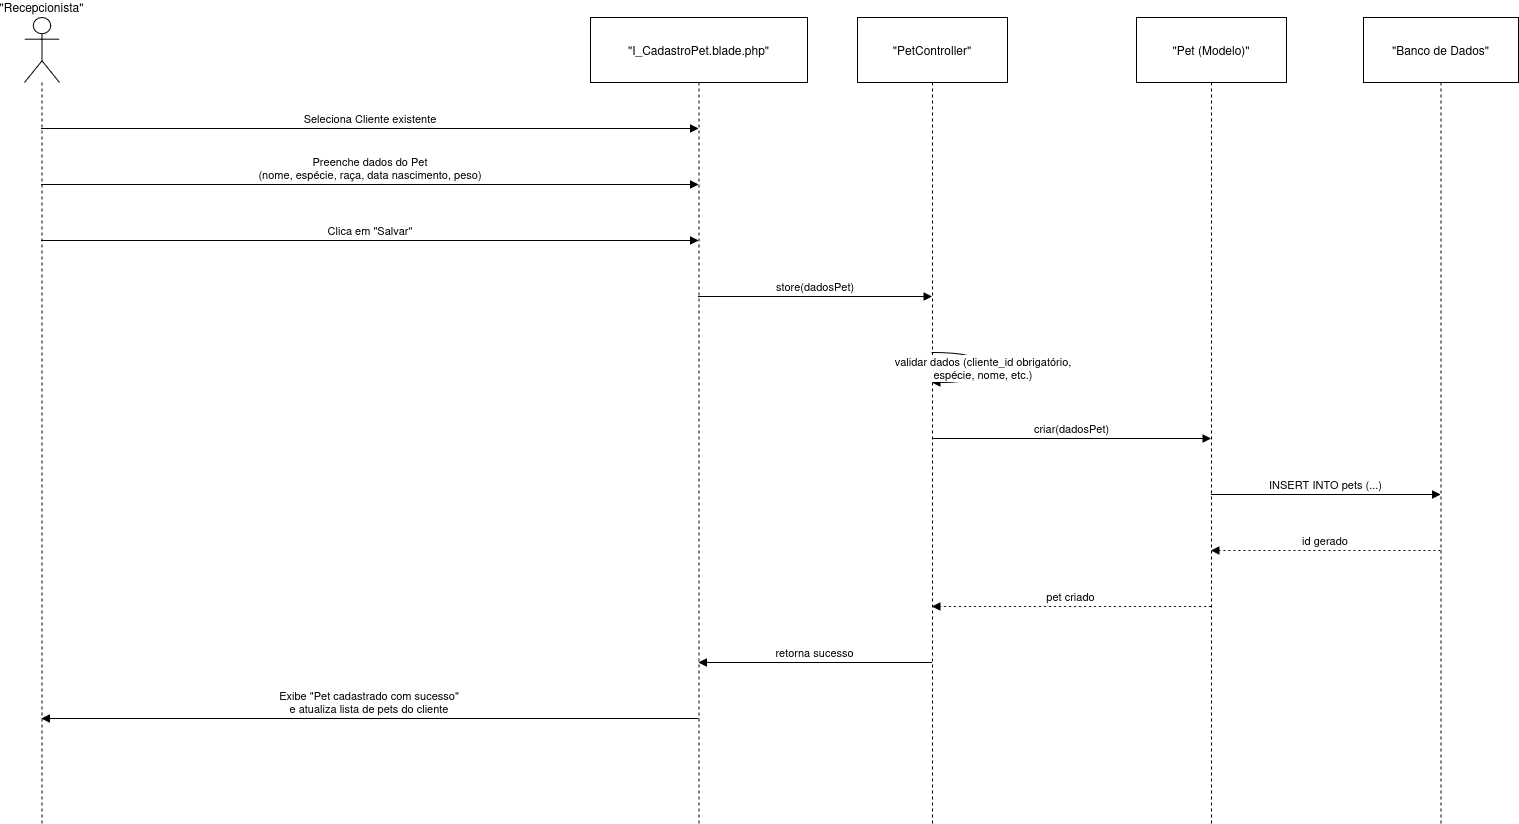

The diagram above was exported from draw.io. Its source (the exported page's mxGraphModel, read from the mxfile embedded in the PNG):
<mxGraphModel dx="1633" dy="1652" grid="1" gridSize="10" guides="1" tooltips="1" connect="1" arrows="1" fold="1" page="1" pageScale="1" pageWidth="827" pageHeight="1169" math="0" shadow="0">
  <root>
    <mxCell id="0" />
    <mxCell id="1" parent="0" />
    <mxCell id="2" parent="1" style="shape=umlLifeline;perimeter=lifelinePerimeter;whiteSpace=wrap;container=1;dropTarget=0;collapsible=0;recursiveResize=0;outlineConnect=0;portConstraint=eastwest;newEdgeStyle={&quot;edgeStyle&quot;:&quot;elbowEdgeStyle&quot;,&quot;elbow&quot;:&quot;vertical&quot;,&quot;curved&quot;:0,&quot;rounded&quot;:0};participant=umlActor;verticalAlign=bottom;labelPosition=center;verticalLabelPosition=top;align=center;size=65;" value="&quot;Recepcionista&quot;" vertex="1">
      <mxGeometry height="806" width="35" as="geometry" />
    </mxCell>
    <mxCell id="3" parent="1" style="shape=umlLifeline;perimeter=lifelinePerimeter;whiteSpace=wrap;container=1;dropTarget=0;collapsible=0;recursiveResize=0;outlineConnect=0;portConstraint=eastwest;newEdgeStyle={&quot;edgeStyle&quot;:&quot;elbowEdgeStyle&quot;,&quot;elbow&quot;:&quot;vertical&quot;,&quot;curved&quot;:0,&quot;rounded&quot;:0};size=65;" value="&quot;I_CadastroPet.blade.php&quot;" vertex="1">
      <mxGeometry height="806" width="217" x="566" as="geometry" />
    </mxCell>
    <mxCell id="4" parent="1" style="shape=umlLifeline;perimeter=lifelinePerimeter;whiteSpace=wrap;container=1;dropTarget=0;collapsible=0;recursiveResize=0;outlineConnect=0;portConstraint=eastwest;newEdgeStyle={&quot;edgeStyle&quot;:&quot;elbowEdgeStyle&quot;,&quot;elbow&quot;:&quot;vertical&quot;,&quot;curved&quot;:0,&quot;rounded&quot;:0};size=65;" value="&quot;PetController&quot;" vertex="1">
      <mxGeometry height="806" width="150" x="833" as="geometry" />
    </mxCell>
    <mxCell id="5" parent="1" style="shape=umlLifeline;perimeter=lifelinePerimeter;whiteSpace=wrap;container=1;dropTarget=0;collapsible=0;recursiveResize=0;outlineConnect=0;portConstraint=eastwest;newEdgeStyle={&quot;edgeStyle&quot;:&quot;elbowEdgeStyle&quot;,&quot;elbow&quot;:&quot;vertical&quot;,&quot;curved&quot;:0,&quot;rounded&quot;:0};size=65;" value="&quot;Pet (Modelo)&quot;" vertex="1">
      <mxGeometry height="806" width="150" x="1112" as="geometry" />
    </mxCell>
    <mxCell id="6" parent="1" style="shape=umlLifeline;perimeter=lifelinePerimeter;whiteSpace=wrap;container=1;dropTarget=0;collapsible=0;recursiveResize=0;outlineConnect=0;portConstraint=eastwest;newEdgeStyle={&quot;edgeStyle&quot;:&quot;elbowEdgeStyle&quot;,&quot;elbow&quot;:&quot;vertical&quot;,&quot;curved&quot;:0,&quot;rounded&quot;:0};size=65;" value="&quot;Banco de Dados&quot;" vertex="1">
      <mxGeometry height="806" width="155" x="1339" as="geometry" />
    </mxCell>
    <mxCell id="7" edge="1" parent="1" source="2" style="verticalAlign=bottom;edgeStyle=elbowEdgeStyle;elbow=vertical;curved=0;rounded=0;endArrow=block;" target="3" value="Seleciona Cliente existente">
      <mxGeometry relative="1" as="geometry">
        <Array as="points">
          <mxPoint x="383" y="111" />
        </Array>
      </mxGeometry>
    </mxCell>
    <mxCell id="8" edge="1" parent="1" source="2" style="verticalAlign=bottom;edgeStyle=elbowEdgeStyle;elbow=vertical;curved=0;rounded=0;endArrow=block;" target="3" value="Preenche dados do Pet&#10;(nome, espécie, raça, data nascimento, peso)">
      <mxGeometry relative="1" as="geometry">
        <Array as="points">
          <mxPoint x="383" y="167" />
        </Array>
      </mxGeometry>
    </mxCell>
    <mxCell id="9" edge="1" parent="1" source="2" style="verticalAlign=bottom;edgeStyle=elbowEdgeStyle;elbow=vertical;curved=0;rounded=0;endArrow=block;" target="3" value="Clica em &quot;Salvar&quot;">
      <mxGeometry relative="1" as="geometry">
        <Array as="points">
          <mxPoint x="383" y="223" />
        </Array>
      </mxGeometry>
    </mxCell>
    <mxCell id="10" edge="1" parent="1" source="3" style="verticalAlign=bottom;edgeStyle=elbowEdgeStyle;elbow=vertical;curved=0;rounded=0;endArrow=block;" target="4" value="store(dadosPet)">
      <mxGeometry relative="1" as="geometry">
        <Array as="points">
          <mxPoint x="799" y="279" />
        </Array>
      </mxGeometry>
    </mxCell>
    <mxCell id="11" edge="1" parent="1" source="4" style="curved=1;endArrow=block;" target="4" value="validar dados (cliente_id obrigatório,&#10;espécie, nome, etc.)">
      <mxGeometry relative="1" as="geometry">
        <Array as="points">
          <mxPoint x="959" y="335" />
          <mxPoint x="959" y="365" />
        </Array>
      </mxGeometry>
    </mxCell>
    <mxCell id="12" edge="1" parent="1" source="4" style="verticalAlign=bottom;edgeStyle=elbowEdgeStyle;elbow=vertical;curved=0;rounded=0;endArrow=block;" target="5" value="criar(dadosPet)">
      <mxGeometry relative="1" as="geometry">
        <Array as="points">
          <mxPoint x="1056" y="421" />
        </Array>
      </mxGeometry>
    </mxCell>
    <mxCell id="13" edge="1" parent="1" source="5" style="verticalAlign=bottom;edgeStyle=elbowEdgeStyle;elbow=vertical;curved=0;rounded=0;endArrow=block;" target="6" value="INSERT INTO pets (...)">
      <mxGeometry relative="1" as="geometry">
        <Array as="points">
          <mxPoint x="1310" y="477" />
        </Array>
      </mxGeometry>
    </mxCell>
    <mxCell id="14" edge="1" parent="1" source="6" style="verticalAlign=bottom;edgeStyle=elbowEdgeStyle;elbow=vertical;curved=0;rounded=0;dashed=1;dashPattern=2 3;endArrow=block;" target="5" value="id gerado">
      <mxGeometry relative="1" as="geometry">
        <Array as="points">
          <mxPoint x="1313" y="533" />
        </Array>
      </mxGeometry>
    </mxCell>
    <mxCell id="15" edge="1" parent="1" source="5" style="verticalAlign=bottom;edgeStyle=elbowEdgeStyle;elbow=vertical;curved=0;rounded=0;dashed=1;dashPattern=2 3;endArrow=block;" target="4" value="pet criado">
      <mxGeometry relative="1" as="geometry">
        <Array as="points">
          <mxPoint x="1059" y="589" />
        </Array>
      </mxGeometry>
    </mxCell>
    <mxCell id="16" edge="1" parent="1" source="4" style="verticalAlign=bottom;edgeStyle=elbowEdgeStyle;elbow=vertical;curved=0;rounded=0;endArrow=block;" target="3" value="retorna sucesso">
      <mxGeometry relative="1" as="geometry">
        <Array as="points">
          <mxPoint x="802" y="645" />
        </Array>
      </mxGeometry>
    </mxCell>
    <mxCell id="17" edge="1" parent="1" source="3" style="verticalAlign=bottom;edgeStyle=elbowEdgeStyle;elbow=vertical;curved=0;rounded=0;endArrow=block;" target="2" value="Exibe &quot;Pet cadastrado com sucesso&quot;&#10;e atualiza lista de pets do cliente">
      <mxGeometry relative="1" as="geometry">
        <Array as="points">
          <mxPoint x="386" y="701" />
        </Array>
      </mxGeometry>
    </mxCell>
  </root>
</mxGraphModel>